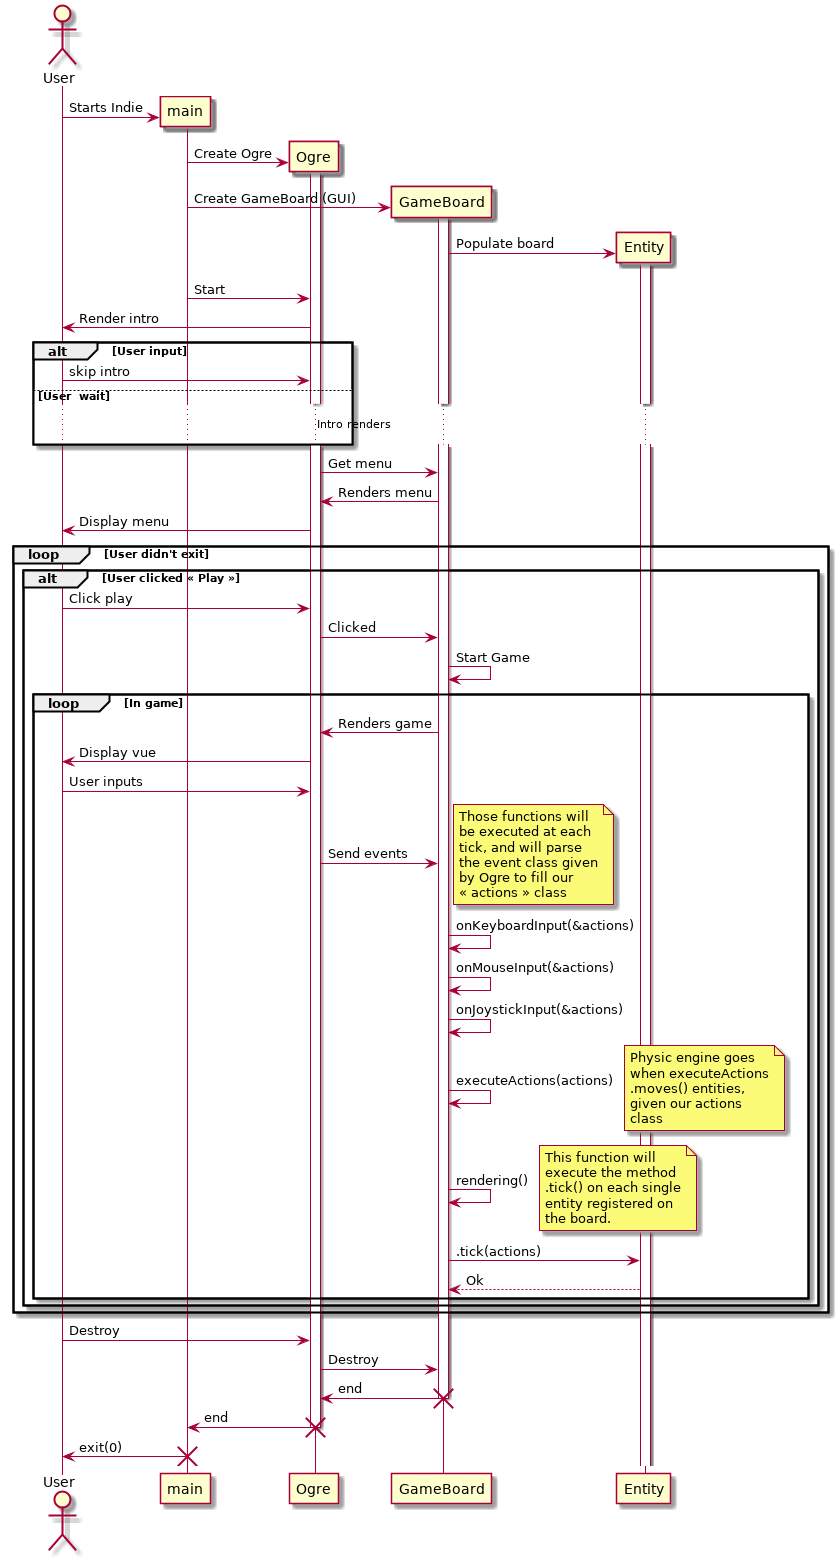

The diagram above was rendered by PlantUML. Its source (embedded in the PNG):
@startuml
actor User

create main
User -> main: Starts Indie

create Ogre
main -> Ogre: Create Ogre
activate Ogre

create GameBoard
main -> GameBoard: Create GameBoard (GUI)

activate GameBoard

create Entity
GameBoard -> Entity: Populate board
activate Entity

main -> Ogre: Start
Ogre -> User: Render intro

alt User input
	User -> Ogre: skip intro
else User  wait
	... Intro renders ...
end

Ogre -> GameBoard: Get menu
GameBoard -> Ogre: Renders menu
Ogre -> User: Display menu

loop User didn't exit
	alt User clicked « Play »
		User -> Ogre: Click play
		Ogre -> GameBoard: Clicked
		GameBoard -> GameBoard: Start Game

		loop In game
			GameBoard -> Ogre: Renders game
			Ogre -> User: Display vue
			User -> Ogre: User inputs
			Ogre -> GameBoard: Send events
			note right
				Those functions will
				be executed at each
				tick, and will parse
				the event class given
				by Ogre to fill our
				« actions » class
			end note

			GameBoard -> GameBoard: onKeyboardInput(&actions)
			GameBoard -> GameBoard: onMouseInput(&actions)
			GameBoard -> GameBoard: onJoystickInput(&actions)
			GameBoard -> GameBoard: executeActions(actions)
			note right
				Physic engine goes
				when executeActions
				.moves() entities,
				given our actions
				class
			end note

			GameBoard -> GameBoard: rendering()
			note right
				This function will
				execute the method
				.tick() on each single
				entity registered on
				the board.
			end note
			GameBoard -> Entity: .tick(actions)
			GameBoard <-- Entity: Ok
		end
	end
end

User -> Ogre: Destroy
Ogre -> GameBoard: Destroy
GameBoard -> Ogre: end
destroy GameBoard
Ogre -> main: end
destroy Ogre
main -> User: exit(0)
destroy main
@enduml